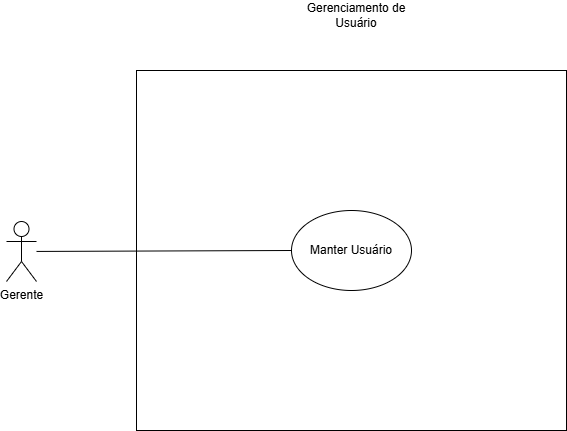

The diagram above was exported from draw.io. Its source (the exported page's mxGraphModel, read from the mxfile embedded in the PNG):
<mxGraphModel dx="1434" dy="780" grid="1" gridSize="10" guides="1" tooltips="1" connect="1" arrows="1" fold="1" page="1" pageScale="1" pageWidth="827" pageHeight="1169" math="0" shadow="0">
  <root>
    <mxCell id="0" />
    <mxCell id="1" parent="0" />
    <mxCell id="d4bfU5M_jI1jrHxrSxb2-4" value="" style="rounded=0;whiteSpace=wrap;html=1;" vertex="1" parent="1">
      <mxGeometry x="240" y="200" width="430" height="360" as="geometry" />
    </mxCell>
    <mxCell id="d4bfU5M_jI1jrHxrSxb2-1" value="Gerente&lt;div&gt;&lt;br&gt;&lt;/div&gt;" style="shape=umlActor;verticalLabelPosition=bottom;verticalAlign=top;html=1;outlineConnect=0;" vertex="1" parent="1">
      <mxGeometry x="110" y="351" width="30" height="60" as="geometry" />
    </mxCell>
    <mxCell id="d4bfU5M_jI1jrHxrSxb2-7" value="Manter Usuário" style="ellipse;whiteSpace=wrap;html=1;" vertex="1" parent="1">
      <mxGeometry x="395" y="340" width="120" height="80" as="geometry" />
    </mxCell>
    <mxCell id="d4bfU5M_jI1jrHxrSxb2-9" value="" style="endArrow=none;html=1;rounded=0;entryX=0;entryY=0.5;entryDx=0;entryDy=0;" edge="1" parent="1" source="d4bfU5M_jI1jrHxrSxb2-1" target="d4bfU5M_jI1jrHxrSxb2-7">
      <mxGeometry width="50" height="50" relative="1" as="geometry">
        <mxPoint x="190" y="430" as="sourcePoint" />
        <mxPoint x="440" y="380" as="targetPoint" />
      </mxGeometry>
    </mxCell>
    <mxCell id="d4bfU5M_jI1jrHxrSxb2-10" value="Gerenciamento de Usuário" style="text;html=1;align=center;verticalAlign=middle;whiteSpace=wrap;rounded=0;" vertex="1" parent="1">
      <mxGeometry x="400" y="130" width="120" height="30" as="geometry" />
    </mxCell>
  </root>
</mxGraphModel>